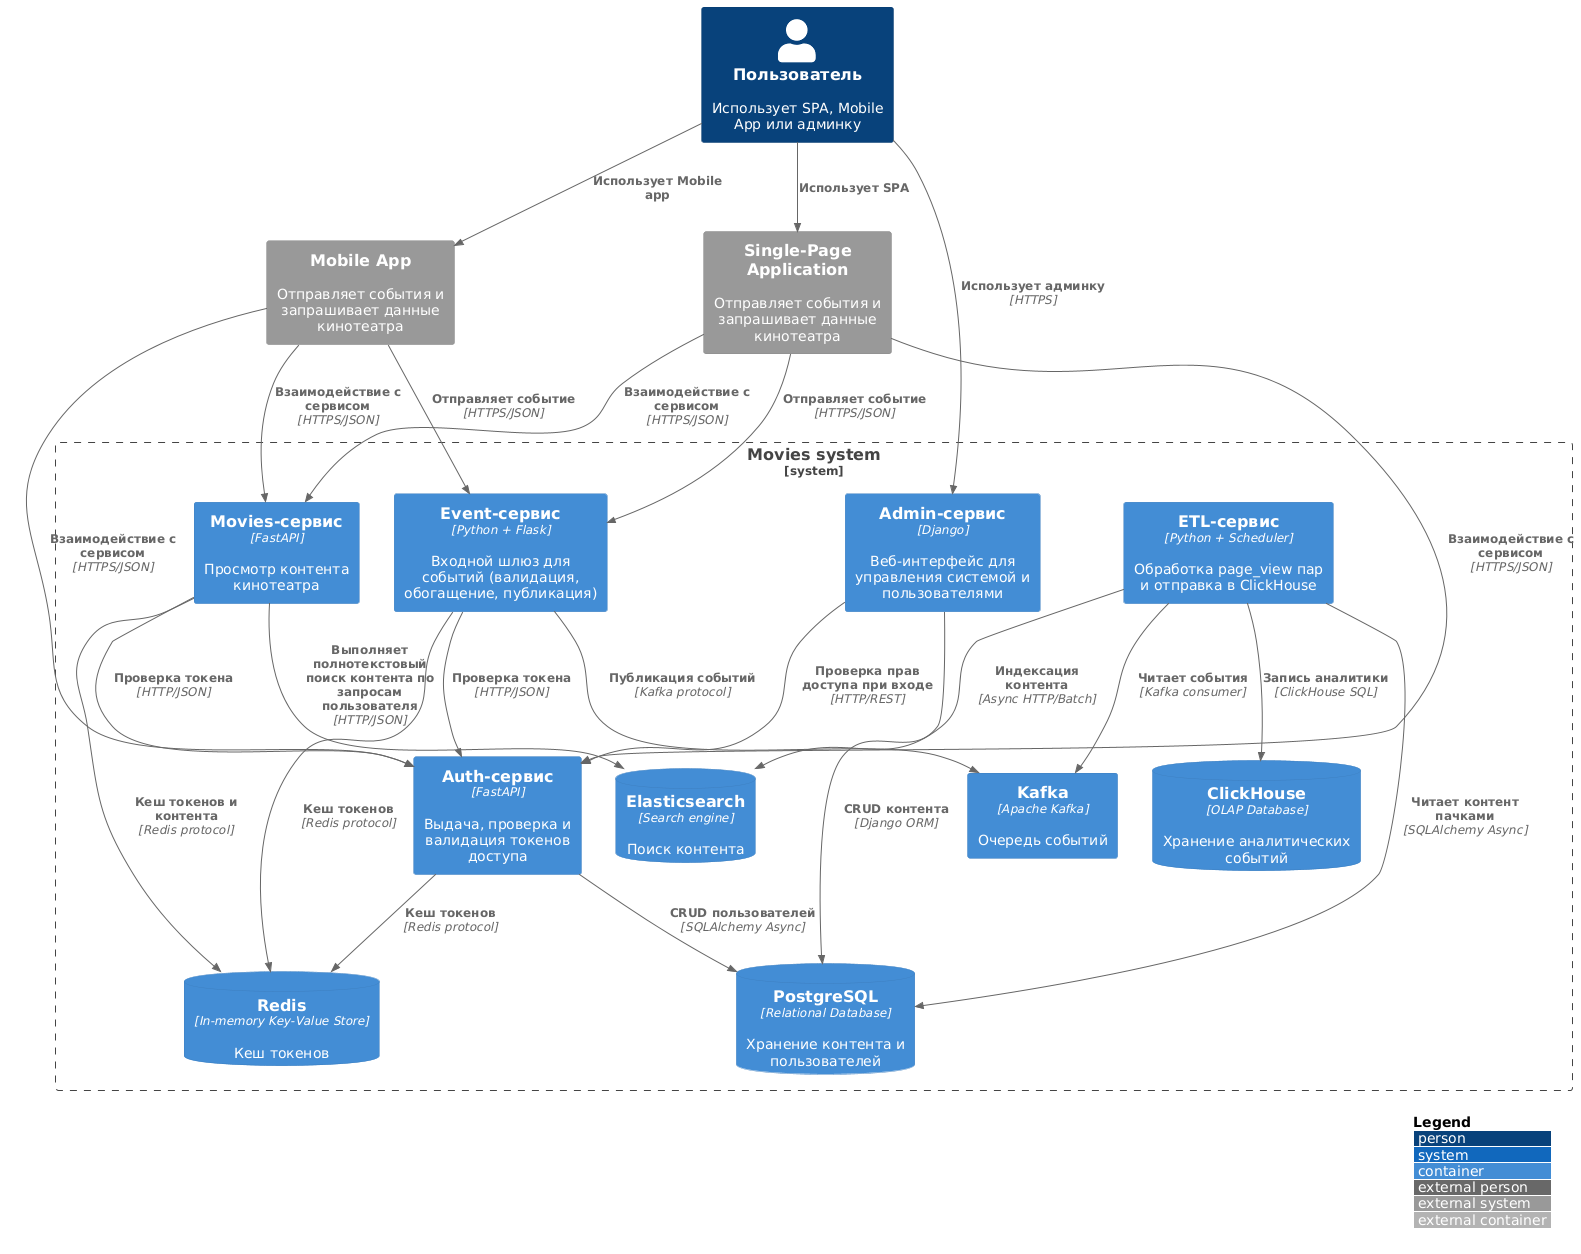

The diagram above was rendered by PlantUML. Its source (embedded in the PNG):
@startuml
' Подключаем C4-PlantUML через includeurl
!define C4P https://raw.githubusercontent.com/plantuml-stdlib/C4-PlantUML/master
!includeurl C4P/C4_Container.puml

LAYOUT_WITH_LEGEND()

' Актор и внешние приложения
Person(user, "Пользователь", "Использует SPA, Mobile App или админку")
System_Ext(spa, "Single-Page Application", "Отправляет события и запрашивает данные кинотеатра")
System_Ext(mobile, "Mobile App", "Отправляет события и запрашивает данные кинотеатра")

' Группа микросервисов как составляющая единой платформы
System_Boundary(s1, "Movies system") {
    ' Сервис авторизации
    Container(auth, "Auth-сервис", "FastAPI", "Выдача, проверка и валидация токенов доступа")

    ' Сервис кинотеатра
    Container(movies, "Movies-сервис", "FastAPI", "Просмотр контента кинотеатра")
    
    ' Сервис админпанели
    Container(admin, "Admin-сервис", "Django", "Веб-интерфейс для управления системой и пользователями")

    ' Сервисы обработки событий
    Container(flask, "Event-сервис", "Python + Flask", "Входной шлюз для событий (валидация, обогащение, публикация)")
    Container(etl, "ETL-сервис", "Python + Scheduler", "Обработка page_view пар и отправка в ClickHouse")

    ' Система обмена сообщениями
    Container(kafka, "Kafka", "Apache Kafka", "Очередь событий")
    
    ' Хранилищи данных
    ContainerDb(redis, "Redis", "In-memory Key-Value Store", "Кеш токенов")
    ContainerDb(clickhouse, "ClickHouse", "OLAP Database", "Хранение аналитических событий")
    ContainerDb(postgres, "PostgreSQL", "Relational Database", "Хранение контента и пользователей")
    ContainerDb(elastic, "Elasticsearch", "Search engine", "Поиск контента")

}

' Взаимодействия пользователя
Rel(user, spa, "Использует SPA")
Rel(user, mobile, "Использует Mobile app")
Rel(user, admin, "Использует админку", "HTTPS")

' Взаимодействия приложений с сервисами
Rel(spa, flask, "Отправляет событие", "HTTPS/JSON")
Rel(mobile, flask, "Отправляет событие", "HTTPS/JSON")
Rel(spa, movies, "Взаимодействие с сервисом", "HTTPS/JSON")
Rel(mobile, movies, "Взаимодействие с сервисом", "HTTPS/JSON")
Rel(spa, auth, "Взаимодействие с сервисом", "HTTPS/JSON")
Rel(mobile, auth, "Взаимодействие с сервисом", "HTTPS/JSON")

' Межсервисные взаимодействия
Rel(admin, auth, "Проверка прав доступа при входе", "HTTP/REST")
Rel(admin, postgres, "CRUD контента", "Django ORM")
Rel(flask, auth, "Проверка токена", "HTTP/JSON")
Rel(flask, redis, "Кеш токенов", "Redis protocol")
Rel(flask, kafka, "Публикация событий", "Kafka protocol")
Rel(etl, kafka, "Читает события", "Kafka consumer")
Rel(etl, clickhouse, "Запись аналитики", "ClickHouse SQL")
Rel(etl, postgres, "Читает контент пачками", "SQLAlchemy Async")
Rel(etl, elastic, "Индексация контента", "Async HTTP/Batch")
Rel(movies, redis, "Кеш токенов и контента", "Redis protocol")
Rel(movies, auth, "Проверка токена", "HTTP/JSON")
Rel(movies, elastic, "Выполняет полнотекстовый поиск контента по запросам пользователя", "HTTP/JSON")
Rel(auth, redis, "Кеш токенов", "Redis protocol")
Rel(auth, postgres, "CRUD пользователей", "SQLAlchemy Async")
@enduml